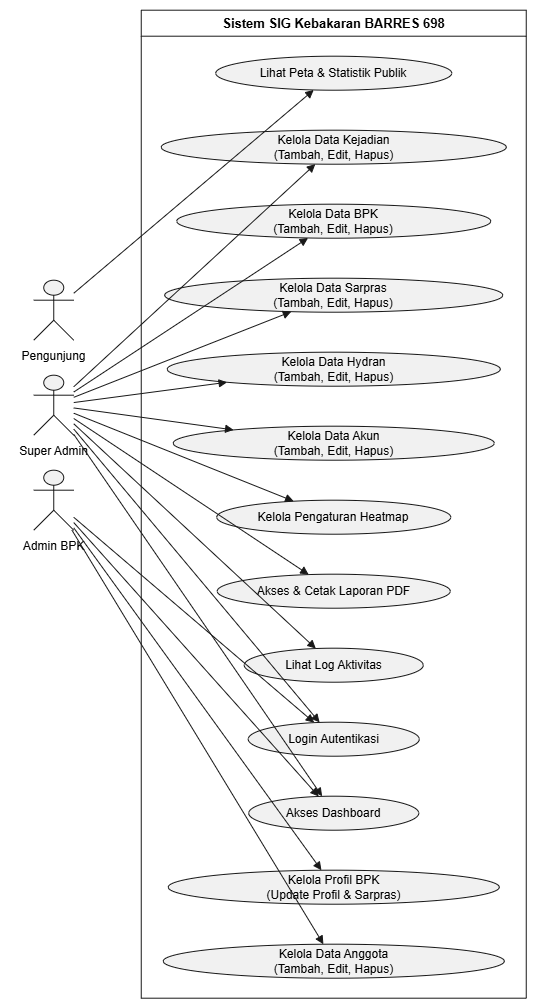

The diagram above was exported from draw.io. Its source (the exported page's mxGraphModel, read from the mxfile embedded in the PNG):
<mxGraphModel dx="2943" dy="1506" grid="1" gridSize="10" guides="1" tooltips="1" connect="1" arrows="1" fold="1" page="1" pageScale="1" pageWidth="827" pageHeight="1169" math="0" shadow="0">
  <root>
    <mxCell id="0" />
    <mxCell id="1" parent="0" />
    <UserObject label="" plantUmlData="{&#10;  &quot;data&quot;: &quot;@startuml\nleft to right direction\n\n' --- PENGATURAN TRANSPARANSI &amp; TAMPILAN ---\nskinparam backgroundcolor transparent\nskinparam shadowing false\n\nskinparam usecase {\n    BackgroundColor transparent\n    BorderColor #F7B801\n    ArrowColor #333333\n}\nskinparam actor {\n    BackgroundColor transparent\n    BorderColor #1A1A1A\n}\nskinparam rectangle {\n    BackgroundColor transparent\n    BorderColor #1A1A1A\n}\n\n' --- DEFINISI AKTOR ---\nactor \&quot;Pengunjung\&quot; as p\nactor \&quot;Super Admin\&quot; as sa\nactor \&quot;Admin BPK\&quot; as ab\n\n' --- MEMAKSA POSISI AKTOR RAPI DI KIRI ---\np -[hidden]down-&gt; sa\nsa -[hidden]down-&gt; ab\n\n' --- KOTAK BOUNDARY SISTEM ---\nrectangle \&quot;Sistem SIG Kebakaran BARRES 698\&quot; {\n    \n    ' Fitur Publik &amp; Shared\n    usecase \&quot;Lihat Peta &amp; Statistik Publik\&quot; as u_publik\n    usecase \&quot;Login Autentikasi\&quot; as u_login\n    usecase \&quot;Akses Dashboard\&quot; as u_dash\n    \n    ' Menu Super Admin\n    usecase \&quot;Kelola Data Kejadian\\n(Tambah, Edit, Hapus)\&quot; as u_kejadian\n    usecase \&quot;Kelola Data BPK\\n(Tambah, Edit, Hapus)\&quot; as u_bpk\n    usecase \&quot;Kelola Data Sarpras\\n(Tambah, Edit, Hapus)\&quot; as u_sarpras\n    usecase \&quot;Kelola Data Hydran\\n(Tambah, Edit, Hapus)\&quot; as u_hydran\n    usecase \&quot;Kelola Data Akun\\n(Tambah, Edit, Hapus)\&quot; as u_akun\n    \n    usecase \&quot;Kelola Pengaturan Heatmap\&quot; as u_heatmap\n    usecase \&quot;Akses &amp; Cetak Laporan PDF\&quot; as u_laporan\n    usecase \&quot;Lihat Log Aktivitas\&quot; as u_log\n    \n    ' Menu Admin BPK\n    usecase \&quot;Kelola Profil BPK\\n(Update Profil &amp; Sarpras)\&quot; as u_profbpk\n    usecase \&quot;Kelola Data Anggota\\n(Tambah, Edit, Hapus)\&quot; as u_anggota\n}\n\n' --- TARIKAN GARIS AKTOR ---\np --&gt; u_publik\n\nsa --&gt; u_login\nab --&gt; u_login\n\nsa --&gt; u_dash\nab --&gt; u_dash\n\n' Relasi Super Admin\nsa --&gt; u_kejadian\nsa --&gt; u_bpk\nsa --&gt; u_sarpras\nsa --&gt; u_hydran\nsa --&gt; u_akun\nsa --&gt; u_heatmap\nsa --&gt; u_laporan\nsa --&gt; u_log\n\n' Relasi Admin BPK\nab --&gt; u_profbpk\nab --&gt; u_anggota\n\n@enduml&quot;,&#10;  &quot;config&quot;: null&#10;}" id="2">
      <mxCell connectable="0" parent="1" style="group;transparentBounds=1;editIcon=1;lockedGroup=0;groupPadding=10;" vertex="1">
        <mxGeometry as="geometry" />
      </mxCell>
    </UserObject>
    <UserObject label="Sistem SIG Kebakaran BARRES 698" plantUmlId="rect_0" plantUmlBaseStyle="swimlane;collapsible=0;startSize=26;fillColor=none;strokeColor=#181818;fontColor=#000000;fontSize=13;fontStyle=1;whiteSpace=wrap;" plantUmlBaseValue="Sistem SIG Kebakaran BARRES 698" id="3">
      <mxCell parent="2" style="swimlane;collapsible=0;startSize=26;fillColor=none;strokeColor=#181818;fontColor=#000000;fontSize=13;fontStyle=1;whiteSpace=wrap;" vertex="1">
        <mxGeometry height="988" width="385" x="500" y="960" as="geometry" />
      </mxCell>
    </UserObject>
    <UserObject label="Lihat Peta &amp; Statistik Publik" plantUmlId="uc_1" plantUmlBaseStyle="ellipse;fillColor=#F1F1F1;strokeColor=#181818;whiteSpace=wrap;fontColor=#000000;fontSize=12;" plantUmlBaseValue="Lihat Peta &amp; Statistik Publik" id="4">
      <mxCell parent="3" style="ellipse;fillColor=#F1F1F1;strokeColor=#181818;whiteSpace=wrap;fontColor=#000000;fontSize=12;" vertex="1">
        <mxGeometry height="34" width="236" x="74.5" y="46" as="geometry" />
      </mxCell>
    </UserObject>
    <UserObject label="Kelola Data Kejadian&#10;(Tambah, Edit, Hapus)" plantUmlId="uc_2" plantUmlBaseStyle="ellipse;fillColor=#F1F1F1;strokeColor=#181818;whiteSpace=wrap;fontColor=#000000;fontSize=12;" plantUmlBaseValue="Kelola Data Kejadian&#10;(Tambah, Edit, Hapus)" id="5">
      <mxCell parent="3" style="ellipse;fillColor=#F1F1F1;strokeColor=#181818;whiteSpace=wrap;fontColor=#000000;fontSize=12;" vertex="1">
        <mxGeometry height="34" width="345" x="20" y="120" as="geometry" />
      </mxCell>
    </UserObject>
    <UserObject label="Kelola Data BPK&#10;(Tambah, Edit, Hapus)" plantUmlId="uc_3" plantUmlBaseStyle="ellipse;fillColor=#F1F1F1;strokeColor=#181818;whiteSpace=wrap;fontColor=#000000;fontSize=12;" plantUmlBaseValue="Kelola Data BPK&#10;(Tambah, Edit, Hapus)" id="6">
      <mxCell parent="3" style="ellipse;fillColor=#F1F1F1;strokeColor=#181818;whiteSpace=wrap;fontColor=#000000;fontSize=12;" vertex="1">
        <mxGeometry height="34" width="314" x="35.5" y="194" as="geometry" />
      </mxCell>
    </UserObject>
    <UserObject label="Kelola Data Sarpras&#10;(Tambah, Edit, Hapus)" plantUmlId="uc_4" plantUmlBaseStyle="ellipse;fillColor=#F1F1F1;strokeColor=#181818;whiteSpace=wrap;fontColor=#000000;fontSize=12;" plantUmlBaseValue="Kelola Data Sarpras&#10;(Tambah, Edit, Hapus)" id="7">
      <mxCell parent="3" style="ellipse;fillColor=#F1F1F1;strokeColor=#181818;whiteSpace=wrap;fontColor=#000000;fontSize=12;" vertex="1">
        <mxGeometry height="34" width="338" x="23.5" y="268" as="geometry" />
      </mxCell>
    </UserObject>
    <UserObject label="Kelola Data Hydran&#10;(Tambah, Edit, Hapus)" plantUmlId="uc_5" plantUmlBaseStyle="ellipse;fillColor=#F1F1F1;strokeColor=#181818;whiteSpace=wrap;fontColor=#000000;fontSize=12;" plantUmlBaseValue="Kelola Data Hydran&#10;(Tambah, Edit, Hapus)" id="8">
      <mxCell parent="3" style="ellipse;fillColor=#F1F1F1;strokeColor=#181818;whiteSpace=wrap;fontColor=#000000;fontSize=12;" vertex="1">
        <mxGeometry height="34" width="333" x="26" y="342" as="geometry" />
      </mxCell>
    </UserObject>
    <UserObject label="Kelola Data Akun&#10;(Tambah, Edit, Hapus)" plantUmlId="uc_6" plantUmlBaseStyle="ellipse;fillColor=#F1F1F1;strokeColor=#181818;whiteSpace=wrap;fontColor=#000000;fontSize=12;" plantUmlBaseValue="Kelola Data Akun&#10;(Tambah, Edit, Hapus)" id="9">
      <mxCell parent="3" style="ellipse;fillColor=#F1F1F1;strokeColor=#181818;whiteSpace=wrap;fontColor=#000000;fontSize=12;" vertex="1">
        <mxGeometry height="34" width="321" x="32" y="416" as="geometry" />
      </mxCell>
    </UserObject>
    <UserObject label="Kelola Pengaturan Heatmap" plantUmlId="uc_7" plantUmlBaseStyle="ellipse;fillColor=#F1F1F1;strokeColor=#181818;whiteSpace=wrap;fontColor=#000000;fontSize=12;" plantUmlBaseValue="Kelola Pengaturan Heatmap" id="10">
      <mxCell parent="3" style="ellipse;fillColor=#F1F1F1;strokeColor=#181818;whiteSpace=wrap;fontColor=#000000;fontSize=12;" vertex="1">
        <mxGeometry height="34" width="234" x="75.5" y="490" as="geometry" />
      </mxCell>
    </UserObject>
    <UserObject label="Akses &amp; Cetak Laporan PDF" plantUmlId="uc_8" plantUmlBaseStyle="ellipse;fillColor=#F1F1F1;strokeColor=#181818;whiteSpace=wrap;fontColor=#000000;fontSize=12;" plantUmlBaseValue="Akses &amp; Cetak Laporan PDF" id="11">
      <mxCell parent="3" style="ellipse;fillColor=#F1F1F1;strokeColor=#181818;whiteSpace=wrap;fontColor=#000000;fontSize=12;" vertex="1">
        <mxGeometry height="34" width="233" x="76" y="564" as="geometry" />
      </mxCell>
    </UserObject>
    <UserObject label="Lihat Log Aktivitas" plantUmlId="uc_9" plantUmlBaseStyle="ellipse;fillColor=#F1F1F1;strokeColor=#181818;whiteSpace=wrap;fontColor=#000000;fontSize=12;" plantUmlBaseValue="Lihat Log Aktivitas" id="12">
      <mxCell parent="3" style="ellipse;fillColor=#F1F1F1;strokeColor=#181818;whiteSpace=wrap;fontColor=#000000;fontSize=12;" vertex="1">
        <mxGeometry height="34" width="179" x="103" y="638" as="geometry" />
      </mxCell>
    </UserObject>
    <UserObject label="Login Autentikasi" plantUmlId="uc_10" plantUmlBaseStyle="ellipse;fillColor=#F1F1F1;strokeColor=#181818;whiteSpace=wrap;fontColor=#000000;fontSize=12;" plantUmlBaseValue="Login Autentikasi" id="13">
      <mxCell parent="3" style="ellipse;fillColor=#F1F1F1;strokeColor=#181818;whiteSpace=wrap;fontColor=#000000;fontSize=12;" vertex="1">
        <mxGeometry height="34" width="171" x="107" y="712" as="geometry" />
      </mxCell>
    </UserObject>
    <UserObject label="Akses Dashboard" plantUmlId="uc_11" plantUmlBaseStyle="ellipse;fillColor=#F1F1F1;strokeColor=#181818;whiteSpace=wrap;fontColor=#000000;fontSize=12;" plantUmlBaseValue="Akses Dashboard" id="14">
      <mxCell parent="3" style="ellipse;fillColor=#F1F1F1;strokeColor=#181818;whiteSpace=wrap;fontColor=#000000;fontSize=12;" vertex="1">
        <mxGeometry height="34" width="170" x="107.5" y="786" as="geometry" />
      </mxCell>
    </UserObject>
    <UserObject label="Kelola Profil BPK&#10;(Update Profil &amp; Sarpras)" plantUmlId="uc_12" plantUmlBaseStyle="ellipse;fillColor=#F1F1F1;strokeColor=#181818;whiteSpace=wrap;fontColor=#000000;fontSize=12;" plantUmlBaseValue="Kelola Profil BPK&#10;(Update Profil &amp; Sarpras)" id="15">
      <mxCell parent="3" style="ellipse;fillColor=#F1F1F1;strokeColor=#181818;whiteSpace=wrap;fontColor=#000000;fontSize=12;" vertex="1">
        <mxGeometry height="34" width="331" x="27" y="860" as="geometry" />
      </mxCell>
    </UserObject>
    <UserObject label="Kelola Data Anggota&#10;(Tambah, Edit, Hapus)" plantUmlId="uc_13" plantUmlBaseStyle="ellipse;fillColor=#F1F1F1;strokeColor=#181818;whiteSpace=wrap;fontColor=#000000;fontSize=12;" plantUmlBaseValue="Kelola Data Anggota&#10;(Tambah, Edit, Hapus)" id="16">
      <mxCell parent="3" style="ellipse;fillColor=#F1F1F1;strokeColor=#181818;whiteSpace=wrap;fontColor=#000000;fontSize=12;" vertex="1">
        <mxGeometry height="34" width="341" x="22" y="934" as="geometry" />
      </mxCell>
    </UserObject>
    <UserObject label="" plantUmlId="actor_14" plantUmlBaseStyle="shape=umlActor;html=1;fillColor=#F1F1F1;strokeColor=#181818;fontColor=#000000;fontSize=12;" plantUmlBaseValue="" id="17">
      <mxCell parent="2" style="shape=umlActor;html=1;fillColor=#F1F1F1;strokeColor=#181818;fontColor=#000000;fontSize=12;" vertex="1">
        <mxGeometry height="60" width="40" x="392.5" y="1230" as="geometry" />
      </mxCell>
    </UserObject>
    <UserObject label="Pengunjung" plantUmlId="actorlbl_15" plantUmlBaseStyle="text;html=1;align=center;verticalAlign=top;fontColor=#000000;fontSize=12;" plantUmlBaseValue="Pengunjung" id="18">
      <mxCell parent="2" style="text;html=1;align=center;verticalAlign=top;fontColor=#000000;fontSize=12;" vertex="1">
        <mxGeometry height="16" width="82" x="371.5" y="1292" as="geometry" />
      </mxCell>
    </UserObject>
    <UserObject label="" plantUmlId="actor_16" plantUmlBaseStyle="shape=umlActor;html=1;fillColor=#F1F1F1;strokeColor=#181818;fontColor=#000000;fontSize=12;" plantUmlBaseValue="" id="19">
      <mxCell parent="2" style="shape=umlActor;html=1;fillColor=#F1F1F1;strokeColor=#181818;fontColor=#000000;fontSize=12;" vertex="1">
        <mxGeometry height="60" width="40" x="392.5" y="1325" as="geometry" />
      </mxCell>
    </UserObject>
    <UserObject label="Super Admin" plantUmlId="actorlbl_17" plantUmlBaseStyle="text;html=1;align=center;verticalAlign=top;fontColor=#000000;fontSize=12;" plantUmlBaseValue="Super Admin" id="20">
      <mxCell parent="2" style="text;html=1;align=center;verticalAlign=top;fontColor=#000000;fontSize=12;" vertex="1">
        <mxGeometry height="16" width="87" x="369" y="1387" as="geometry" />
      </mxCell>
    </UserObject>
    <UserObject label="" plantUmlId="actor_18" plantUmlBaseStyle="shape=umlActor;html=1;fillColor=#F1F1F1;strokeColor=#181818;fontColor=#000000;fontSize=12;" plantUmlBaseValue="" id="21">
      <mxCell parent="2" style="shape=umlActor;html=1;fillColor=#F1F1F1;strokeColor=#181818;fontColor=#000000;fontSize=12;" vertex="1">
        <mxGeometry height="60" width="40" x="392.5" y="1420" as="geometry" />
      </mxCell>
    </UserObject>
    <UserObject label="Admin BPK" plantUmlId="actorlbl_19" plantUmlBaseStyle="text;html=1;align=center;verticalAlign=top;fontColor=#000000;fontSize=12;" plantUmlBaseValue="Admin BPK" id="22">
      <mxCell parent="2" style="text;html=1;align=center;verticalAlign=top;fontColor=#000000;fontSize=12;" vertex="1">
        <mxGeometry height="16" width="75" x="375" y="1482" as="geometry" />
      </mxCell>
    </UserObject>
    <UserObject label="" plantUmlId="rel_20" plantUmlBaseStyle="endArrow=block;endFill=1;strokeColor=#181818;fontColor=#000000;fontSize=11;edgeStyle=none;rounded=0;html=1;" plantUmlBaseValue="" id="23">
      <mxCell edge="1" parent="2" source="17" style="endArrow=block;endFill=1;strokeColor=#181818;fontColor=#000000;fontSize=11;edgeStyle=none;rounded=0;html=1;" target="4">
        <mxGeometry relative="1" as="geometry" />
      </mxCell>
    </UserObject>
    <UserObject label="" plantUmlId="rel_21" plantUmlBaseStyle="endArrow=block;endFill=1;strokeColor=#181818;fontColor=#000000;fontSize=11;edgeStyle=none;rounded=0;html=1;" plantUmlBaseValue="" id="24">
      <mxCell edge="1" parent="2" source="19" style="endArrow=block;endFill=1;strokeColor=#181818;fontColor=#000000;fontSize=11;edgeStyle=none;rounded=0;html=1;" target="13">
        <mxGeometry relative="1" as="geometry" />
      </mxCell>
    </UserObject>
    <UserObject label="" plantUmlId="rel_22" plantUmlBaseStyle="endArrow=block;endFill=1;strokeColor=#181818;fontColor=#000000;fontSize=11;edgeStyle=none;rounded=0;html=1;" plantUmlBaseValue="" id="25">
      <mxCell edge="1" parent="2" source="21" style="endArrow=block;endFill=1;strokeColor=#181818;fontColor=#000000;fontSize=11;edgeStyle=none;rounded=0;html=1;" target="13">
        <mxGeometry relative="1" as="geometry" />
      </mxCell>
    </UserObject>
    <UserObject label="" plantUmlId="rel_23" plantUmlBaseStyle="endArrow=block;endFill=1;strokeColor=#181818;fontColor=#000000;fontSize=11;edgeStyle=none;rounded=0;html=1;" plantUmlBaseValue="" id="26">
      <mxCell edge="1" parent="2" source="19" style="endArrow=block;endFill=1;strokeColor=#181818;fontColor=#000000;fontSize=11;edgeStyle=none;rounded=0;html=1;" target="14">
        <mxGeometry relative="1" as="geometry" />
      </mxCell>
    </UserObject>
    <UserObject label="" plantUmlId="rel_24" plantUmlBaseStyle="endArrow=block;endFill=1;strokeColor=#181818;fontColor=#000000;fontSize=11;edgeStyle=none;rounded=0;html=1;" plantUmlBaseValue="" id="27">
      <mxCell edge="1" parent="2" source="21" style="endArrow=block;endFill=1;strokeColor=#181818;fontColor=#000000;fontSize=11;edgeStyle=none;rounded=0;html=1;" target="14">
        <mxGeometry relative="1" as="geometry" />
      </mxCell>
    </UserObject>
    <UserObject label="" plantUmlId="rel_25" plantUmlBaseStyle="endArrow=block;endFill=1;strokeColor=#181818;fontColor=#000000;fontSize=11;edgeStyle=none;rounded=0;html=1;" plantUmlBaseValue="" id="28">
      <mxCell edge="1" parent="2" source="19" style="endArrow=block;endFill=1;strokeColor=#181818;fontColor=#000000;fontSize=11;edgeStyle=none;rounded=0;html=1;" target="5">
        <mxGeometry relative="1" as="geometry" />
      </mxCell>
    </UserObject>
    <UserObject label="" plantUmlId="rel_26" plantUmlBaseStyle="endArrow=block;endFill=1;strokeColor=#181818;fontColor=#000000;fontSize=11;edgeStyle=none;rounded=0;html=1;" plantUmlBaseValue="" id="29">
      <mxCell edge="1" parent="2" source="19" style="endArrow=block;endFill=1;strokeColor=#181818;fontColor=#000000;fontSize=11;edgeStyle=none;rounded=0;html=1;" target="6">
        <mxGeometry relative="1" as="geometry" />
      </mxCell>
    </UserObject>
    <UserObject label="" plantUmlId="rel_27" plantUmlBaseStyle="endArrow=block;endFill=1;strokeColor=#181818;fontColor=#000000;fontSize=11;edgeStyle=none;rounded=0;html=1;" plantUmlBaseValue="" id="30">
      <mxCell edge="1" parent="2" source="19" style="endArrow=block;endFill=1;strokeColor=#181818;fontColor=#000000;fontSize=11;edgeStyle=none;rounded=0;html=1;" target="7">
        <mxGeometry relative="1" as="geometry" />
      </mxCell>
    </UserObject>
    <UserObject label="" plantUmlId="rel_28" plantUmlBaseStyle="endArrow=block;endFill=1;strokeColor=#181818;fontColor=#000000;fontSize=11;edgeStyle=none;rounded=0;html=1;" plantUmlBaseValue="" id="31">
      <mxCell edge="1" parent="2" source="19" style="endArrow=block;endFill=1;strokeColor=#181818;fontColor=#000000;fontSize=11;edgeStyle=none;rounded=0;html=1;" target="8">
        <mxGeometry relative="1" as="geometry" />
      </mxCell>
    </UserObject>
    <UserObject label="" plantUmlId="rel_29" plantUmlBaseStyle="endArrow=block;endFill=1;strokeColor=#181818;fontColor=#000000;fontSize=11;edgeStyle=none;rounded=0;html=1;" plantUmlBaseValue="" id="32">
      <mxCell edge="1" parent="2" source="19" style="endArrow=block;endFill=1;strokeColor=#181818;fontColor=#000000;fontSize=11;edgeStyle=none;rounded=0;html=1;" target="9">
        <mxGeometry relative="1" as="geometry" />
      </mxCell>
    </UserObject>
    <UserObject label="" plantUmlId="rel_30" plantUmlBaseStyle="endArrow=block;endFill=1;strokeColor=#181818;fontColor=#000000;fontSize=11;edgeStyle=none;rounded=0;html=1;" plantUmlBaseValue="" id="33">
      <mxCell edge="1" parent="2" source="19" style="endArrow=block;endFill=1;strokeColor=#181818;fontColor=#000000;fontSize=11;edgeStyle=none;rounded=0;html=1;" target="10">
        <mxGeometry relative="1" as="geometry" />
      </mxCell>
    </UserObject>
    <UserObject label="" plantUmlId="rel_31" plantUmlBaseStyle="endArrow=block;endFill=1;strokeColor=#181818;fontColor=#000000;fontSize=11;edgeStyle=none;rounded=0;html=1;" plantUmlBaseValue="" id="34">
      <mxCell edge="1" parent="2" source="19" style="endArrow=block;endFill=1;strokeColor=#181818;fontColor=#000000;fontSize=11;edgeStyle=none;rounded=0;html=1;" target="11">
        <mxGeometry relative="1" as="geometry" />
      </mxCell>
    </UserObject>
    <UserObject label="" plantUmlId="rel_32" plantUmlBaseStyle="endArrow=block;endFill=1;strokeColor=#181818;fontColor=#000000;fontSize=11;edgeStyle=none;rounded=0;html=1;" plantUmlBaseValue="" id="35">
      <mxCell edge="1" parent="2" source="19" style="endArrow=block;endFill=1;strokeColor=#181818;fontColor=#000000;fontSize=11;edgeStyle=none;rounded=0;html=1;" target="12">
        <mxGeometry relative="1" as="geometry" />
      </mxCell>
    </UserObject>
    <UserObject label="" plantUmlId="rel_33" plantUmlBaseStyle="endArrow=block;endFill=1;strokeColor=#181818;fontColor=#000000;fontSize=11;edgeStyle=none;rounded=0;html=1;" plantUmlBaseValue="" id="36">
      <mxCell edge="1" parent="2" source="21" style="endArrow=block;endFill=1;strokeColor=#181818;fontColor=#000000;fontSize=11;edgeStyle=none;rounded=0;html=1;" target="15">
        <mxGeometry relative="1" as="geometry" />
      </mxCell>
    </UserObject>
    <UserObject label="" plantUmlId="rel_34" plantUmlBaseStyle="endArrow=block;endFill=1;strokeColor=#181818;fontColor=#000000;fontSize=11;edgeStyle=none;rounded=0;html=1;" plantUmlBaseValue="" id="37">
      <mxCell edge="1" parent="2" source="21" style="endArrow=block;endFill=1;strokeColor=#181818;fontColor=#000000;fontSize=11;edgeStyle=none;rounded=0;html=1;" target="16">
        <mxGeometry relative="1" as="geometry" />
      </mxCell>
    </UserObject>
  </root>
</mxGraphModel>